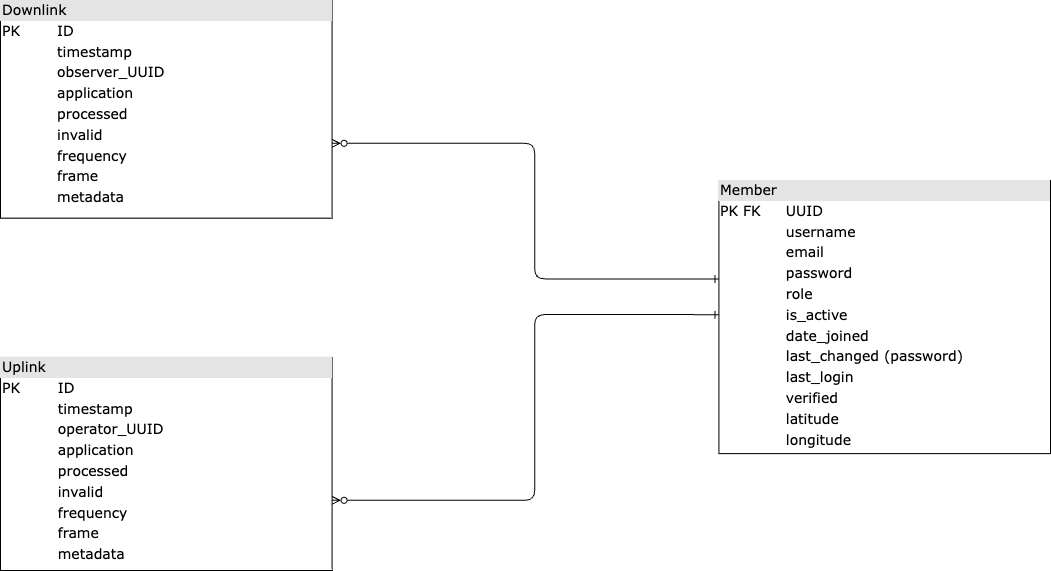

The diagram above was exported from draw.io. Its source (the exported page's mxGraphModel, read from the mxfile embedded in the PNG):
<mxGraphModel dx="1426" dy="905" grid="1" gridSize="10" guides="1" tooltips="1" connect="1" arrows="1" fold="1" page="1" pageScale="1" pageWidth="1100" pageHeight="850" background="none" math="0" shadow="0">
  <root>
    <mxCell id="0" />
    <mxCell id="1" parent="0" />
    <mxCell id="2ed32ef02a7f4228-8" value="&lt;div style=&quot;box-sizing: border-box; width: 100%; background: rgb(228, 228, 228); padding: 2px; font-size: 14px;&quot;&gt;Member&lt;/div&gt;&lt;table style=&quot;width: 100%; font-size: 14px;&quot; cellpadding=&quot;2&quot; cellspacing=&quot;0&quot;&gt;&lt;tbody style=&quot;font-size: 14px;&quot;&gt;&lt;tr style=&quot;font-size: 14px;&quot;&gt;&lt;td style=&quot;font-size: 14px;&quot;&gt;PK FK&lt;/td&gt;&lt;td style=&quot;font-size: 14px;&quot;&gt;UUID&lt;/td&gt;&lt;/tr&gt;&lt;tr style=&quot;font-size: 14px;&quot;&gt;&lt;td style=&quot;font-size: 14px;&quot;&gt;&lt;br style=&quot;font-size: 14px;&quot;&gt;&lt;/td&gt;&lt;td style=&quot;font-size: 14px;&quot;&gt;username&lt;/td&gt;&lt;/tr&gt;&lt;tr style=&quot;font-size: 14px;&quot;&gt;&lt;td style=&quot;font-size: 14px;&quot;&gt;&lt;br style=&quot;font-size: 14px;&quot;&gt;&lt;/td&gt;&lt;td style=&quot;font-size: 14px;&quot;&gt;email&lt;/td&gt;&lt;/tr&gt;&lt;tr style=&quot;font-size: 14px;&quot;&gt;&lt;td style=&quot;font-size: 14px;&quot;&gt;&lt;br style=&quot;font-size: 14px;&quot;&gt;&lt;/td&gt;&lt;td style=&quot;font-size: 14px;&quot;&gt;password&lt;br style=&quot;font-size: 14px;&quot;&gt;&lt;/td&gt;&lt;/tr&gt;&lt;tr style=&quot;font-size: 14px;&quot;&gt;&lt;td style=&quot;font-size: 14px;&quot;&gt;&lt;br style=&quot;font-size: 14px;&quot;&gt;&lt;/td&gt;&lt;td style=&quot;font-size: 14px;&quot;&gt;role&lt;br style=&quot;font-size: 14px;&quot;&gt;&lt;/td&gt;&lt;/tr&gt;&lt;tr style=&quot;font-size: 14px;&quot;&gt;&lt;td style=&quot;font-size: 14px;&quot;&gt;&lt;br style=&quot;font-size: 14px;&quot;&gt;&lt;/td&gt;&lt;td style=&quot;font-size: 14px;&quot;&gt;is_active&lt;br style=&quot;font-size: 14px;&quot;&gt;&lt;/td&gt;&lt;/tr&gt;&lt;tr style=&quot;font-size: 14px;&quot;&gt;&lt;td style=&quot;font-size: 14px;&quot;&gt;&lt;br style=&quot;font-size: 14px;&quot;&gt;&lt;/td&gt;&lt;td style=&quot;font-size: 14px;&quot;&gt;date_joined&lt;br style=&quot;font-size: 14px;&quot;&gt;&lt;/td&gt;&lt;/tr&gt;&lt;tr style=&quot;font-size: 14px;&quot;&gt;&lt;td style=&quot;font-size: 14px;&quot;&gt;&lt;br style=&quot;font-size: 14px;&quot;&gt;&lt;/td&gt;&lt;td style=&quot;font-size: 14px;&quot;&gt;last_changed (password)&lt;br style=&quot;font-size: 14px;&quot;&gt;&lt;/td&gt;&lt;/tr&gt;&lt;tr style=&quot;font-size: 14px;&quot;&gt;&lt;td style=&quot;font-size: 14px;&quot;&gt;&lt;br style=&quot;font-size: 14px;&quot;&gt;&lt;/td&gt;&lt;td style=&quot;font-size: 14px;&quot;&gt;last_login&lt;br style=&quot;font-size: 14px;&quot;&gt;&lt;/td&gt;&lt;/tr&gt;&lt;tr style=&quot;font-size: 14px;&quot;&gt;&lt;td style=&quot;font-size: 14px;&quot;&gt;&lt;br style=&quot;font-size: 14px;&quot;&gt;&lt;/td&gt;&lt;td style=&quot;font-size: 14px;&quot;&gt;verified&lt;br style=&quot;font-size: 14px;&quot;&gt;&lt;/td&gt;&lt;/tr&gt;&lt;tr style=&quot;font-size: 14px;&quot;&gt;&lt;td style=&quot;font-size: 14px;&quot;&gt;&lt;br style=&quot;font-size: 14px;&quot;&gt;&lt;/td&gt;&lt;td style=&quot;font-size: 14px;&quot;&gt;latitude&amp;nbsp;&lt;br style=&quot;font-size: 14px;&quot;&gt;&lt;/td&gt;&lt;/tr&gt;&lt;tr style=&quot;font-size: 14px;&quot;&gt;&lt;td style=&quot;font-size: 14px;&quot;&gt;&lt;br style=&quot;font-size: 14px;&quot;&gt;&lt;/td&gt;&lt;td style=&quot;font-size: 14px;&quot;&gt;longitude&lt;br style=&quot;font-size: 14px;&quot;&gt;&lt;/td&gt;&lt;/tr&gt;&lt;tr style=&quot;font-size: 14px;&quot;&gt;&lt;td style=&quot;font-size: 14px;&quot;&gt;&lt;/td&gt;&lt;td style=&quot;font-size: 14px;&quot;&gt;&lt;br style=&quot;font-size: 14px;&quot;&gt;&lt;/td&gt;&lt;/tr&gt;&lt;/tbody&gt;&lt;/table&gt;" style="verticalAlign=top;align=left;overflow=fill;html=1;rounded=0;shadow=0;comic=0;labelBackgroundColor=none;strokeWidth=1;fontFamily=Verdana;fontSize=14;glass=0;sketch=0;" parent="1" vertex="1">
      <mxGeometry x="758.4161764705882" y="219.99690909090907" width="331.58382352941175" height="273.144" as="geometry" />
    </mxCell>
    <mxCell id="ZfpplrNFhV8fdaWH8yvP-1" value="&lt;div style=&quot;box-sizing: border-box; width: 100%; background: rgb(228, 228, 228); padding: 2px; font-size: 14px;&quot;&gt;Uplink&lt;/div&gt;&lt;table style=&quot;width: 100%; font-size: 14px;&quot; cellpadding=&quot;2&quot; cellspacing=&quot;0&quot;&gt;&lt;tbody style=&quot;font-size: 14px;&quot;&gt;&lt;tr style=&quot;font-size: 14px;&quot;&gt;&lt;td style=&quot;font-size: 14px;&quot;&gt;PK&lt;/td&gt;&lt;td style=&quot;font-size: 14px;&quot;&gt;ID&lt;/td&gt;&lt;/tr&gt;&lt;tr style=&quot;font-size: 14px;&quot;&gt;&lt;td style=&quot;font-size: 14px;&quot;&gt;&lt;br style=&quot;font-size: 14px;&quot;&gt;&lt;/td&gt;&lt;td style=&quot;font-size: 14px;&quot;&gt;timestamp&lt;/td&gt;&lt;/tr&gt;&lt;tr style=&quot;font-size: 14px;&quot;&gt;&lt;td style=&quot;font-size: 14px;&quot;&gt;&lt;br style=&quot;font-size: 14px;&quot;&gt;&lt;/td&gt;&lt;td style=&quot;font-size: 14px;&quot;&gt;operator_UUID&lt;/td&gt;&lt;/tr&gt;&lt;tr style=&quot;font-size: 14px;&quot;&gt;&lt;td style=&quot;font-size: 14px;&quot;&gt;&lt;br style=&quot;font-size: 14px;&quot;&gt;&lt;/td&gt;&lt;td style=&quot;font-size: 14px;&quot;&gt;application&lt;/td&gt;&lt;/tr&gt;&lt;tr style=&quot;font-size: 14px;&quot;&gt;&lt;td style=&quot;font-size: 14px;&quot;&gt;&lt;br style=&quot;font-size: 14px;&quot;&gt;&lt;/td&gt;&lt;td style=&quot;font-size: 14px;&quot;&gt;processed&lt;br style=&quot;font-size: 14px;&quot;&gt;&lt;/td&gt;&lt;/tr&gt;&lt;tr style=&quot;font-size: 14px;&quot;&gt;&lt;td style=&quot;font-size: 14px;&quot;&gt;&lt;br style=&quot;font-size: 14px;&quot;&gt;&lt;/td&gt;&lt;td style=&quot;font-size: 14px;&quot;&gt;invalid&lt;br style=&quot;font-size: 14px;&quot;&gt;&lt;/td&gt;&lt;/tr&gt;&lt;tr style=&quot;font-size: 14px;&quot;&gt;&lt;td style=&quot;font-size: 14px;&quot;&gt;&lt;br style=&quot;font-size: 14px;&quot;&gt;&lt;/td&gt;&lt;td style=&quot;font-size: 14px;&quot;&gt;frequency&lt;br style=&quot;font-size: 14px;&quot;&gt;&lt;/td&gt;&lt;/tr&gt;&lt;tr style=&quot;font-size: 14px;&quot;&gt;&lt;td style=&quot;font-size: 14px;&quot;&gt;&lt;br style=&quot;font-size: 14px;&quot;&gt;&lt;/td&gt;&lt;td style=&quot;font-size: 14px;&quot;&gt;frame&lt;/td&gt;&lt;/tr&gt;&lt;tr style=&quot;font-size: 14px;&quot;&gt;&lt;td style=&quot;font-size: 14px;&quot;&gt;&lt;br style=&quot;font-size: 14px;&quot;&gt;&lt;/td&gt;&lt;td style=&quot;font-size: 14px;&quot;&gt;metadata&lt;/td&gt;&lt;/tr&gt;&lt;/tbody&gt;&lt;/table&gt;" style="verticalAlign=top;align=left;overflow=fill;html=1;rounded=0;shadow=0;comic=0;labelBackgroundColor=none;strokeWidth=1;fontFamily=Verdana;fontSize=14;glass=0;sketch=0;" vertex="1" parent="1">
      <mxGeometry x="40" y="396.9650909090909" width="331.58382352941175" height="213.03490909090908" as="geometry" />
    </mxCell>
    <mxCell id="ZfpplrNFhV8fdaWH8yvP-3" value="&lt;div style=&quot;box-sizing: border-box; width: 100%; background: rgb(228, 228, 228); padding: 2px; font-size: 14px;&quot;&gt;Downlink&lt;/div&gt;&lt;table style=&quot;width: 100%; font-size: 14px;&quot; cellpadding=&quot;2&quot; cellspacing=&quot;0&quot;&gt;&lt;tbody style=&quot;font-size: 14px;&quot;&gt;&lt;tr style=&quot;font-size: 14px;&quot;&gt;&lt;td style=&quot;font-size: 14px;&quot;&gt;PK&lt;/td&gt;&lt;td style=&quot;font-size: 14px;&quot;&gt;ID&lt;/td&gt;&lt;/tr&gt;&lt;tr style=&quot;font-size: 14px;&quot;&gt;&lt;td style=&quot;font-size: 14px;&quot;&gt;&lt;br style=&quot;font-size: 14px;&quot;&gt;&lt;/td&gt;&lt;td style=&quot;font-size: 14px;&quot;&gt;timestamp&lt;/td&gt;&lt;/tr&gt;&lt;tr style=&quot;font-size: 14px;&quot;&gt;&lt;td style=&quot;font-size: 14px;&quot;&gt;&lt;br style=&quot;font-size: 14px;&quot;&gt;&lt;/td&gt;&lt;td style=&quot;font-size: 14px;&quot;&gt;observer_UUID&lt;/td&gt;&lt;/tr&gt;&lt;tr style=&quot;font-size: 14px;&quot;&gt;&lt;td style=&quot;font-size: 14px;&quot;&gt;&lt;br style=&quot;font-size: 14px;&quot;&gt;&lt;/td&gt;&lt;td style=&quot;font-size: 14px;&quot;&gt;application&lt;/td&gt;&lt;/tr&gt;&lt;tr style=&quot;font-size: 14px;&quot;&gt;&lt;td style=&quot;font-size: 14px;&quot;&gt;&lt;br style=&quot;font-size: 14px;&quot;&gt;&lt;/td&gt;&lt;td style=&quot;font-size: 14px;&quot;&gt;processed&lt;br style=&quot;font-size: 14px;&quot;&gt;&lt;/td&gt;&lt;/tr&gt;&lt;tr style=&quot;font-size: 14px;&quot;&gt;&lt;td style=&quot;font-size: 14px;&quot;&gt;&lt;br style=&quot;font-size: 14px;&quot;&gt;&lt;/td&gt;&lt;td style=&quot;font-size: 14px;&quot;&gt;invalid&lt;br style=&quot;font-size: 14px;&quot;&gt;&lt;/td&gt;&lt;/tr&gt;&lt;tr style=&quot;font-size: 14px;&quot;&gt;&lt;td style=&quot;font-size: 14px;&quot;&gt;&lt;br style=&quot;font-size: 14px;&quot;&gt;&lt;/td&gt;&lt;td style=&quot;font-size: 14px;&quot;&gt;frequency&lt;br style=&quot;font-size: 14px;&quot;&gt;&lt;/td&gt;&lt;/tr&gt;&lt;tr style=&quot;font-size: 14px;&quot;&gt;&lt;td style=&quot;font-size: 14px;&quot;&gt;&lt;br style=&quot;font-size: 14px;&quot;&gt;&lt;/td&gt;&lt;td style=&quot;font-size: 14px;&quot;&gt;frame&lt;/td&gt;&lt;/tr&gt;&lt;tr style=&quot;font-size: 14px;&quot;&gt;&lt;td style=&quot;font-size: 14px;&quot;&gt;&lt;br style=&quot;font-size: 14px;&quot;&gt;&lt;/td&gt;&lt;td style=&quot;font-size: 14px;&quot;&gt;metadata&lt;/td&gt;&lt;/tr&gt;&lt;/tbody&gt;&lt;/table&gt;" style="verticalAlign=top;align=left;overflow=fill;html=1;rounded=0;shadow=0;comic=0;labelBackgroundColor=none;strokeWidth=1;fontFamily=Verdana;fontSize=14;glass=0;sketch=0;" vertex="1" parent="1">
      <mxGeometry x="40" y="40" width="331.58382352941175" height="217.63636363636363" as="geometry" />
    </mxCell>
    <mxCell id="2ed32ef02a7f4228-15" style="edgeStyle=orthogonalEdgeStyle;html=1;labelBackgroundColor=none;startArrow=ERzeroToMany;endArrow=ERone;fontFamily=Verdana;fontSize=14;align=left;endFill=0;startFill=0;" parent="1" source="ZfpplrNFhV8fdaWH8yvP-3" target="2ed32ef02a7f4228-8" edge="1">
      <mxGeometry relative="1" as="geometry">
        <mxPoint x="647.8947368421052" y="197.06666666666666" as="sourcePoint" />
        <mxPoint x="647.8947368421052" y="168.5090909090909" as="targetPoint" />
        <Array as="points">
          <mxPoint x="574.2105263157894" y="182.78787878787878" />
          <mxPoint x="574.2105263157894" y="318.43636363636364" />
        </Array>
      </mxGeometry>
    </mxCell>
    <mxCell id="ZfpplrNFhV8fdaWH8yvP-4" style="edgeStyle=orthogonalEdgeStyle;html=1;labelBackgroundColor=none;startArrow=ERzeroToMany;endArrow=ERone;fontFamily=Verdana;fontSize=14;align=left;endFill=0;startFill=0;" edge="1" parent="1" source="ZfpplrNFhV8fdaWH8yvP-1">
      <mxGeometry relative="1" as="geometry">
        <mxPoint x="389.99999999999994" y="197.06666666666666" as="sourcePoint" />
        <mxPoint x="758.421052631579" y="354.1333333333333" as="targetPoint" />
        <Array as="points">
          <mxPoint x="574.2105263157894" y="539.7575757575758" />
          <mxPoint x="574.2105263157894" y="354.1333333333333" />
        </Array>
      </mxGeometry>
    </mxCell>
  </root>
</mxGraphModel>